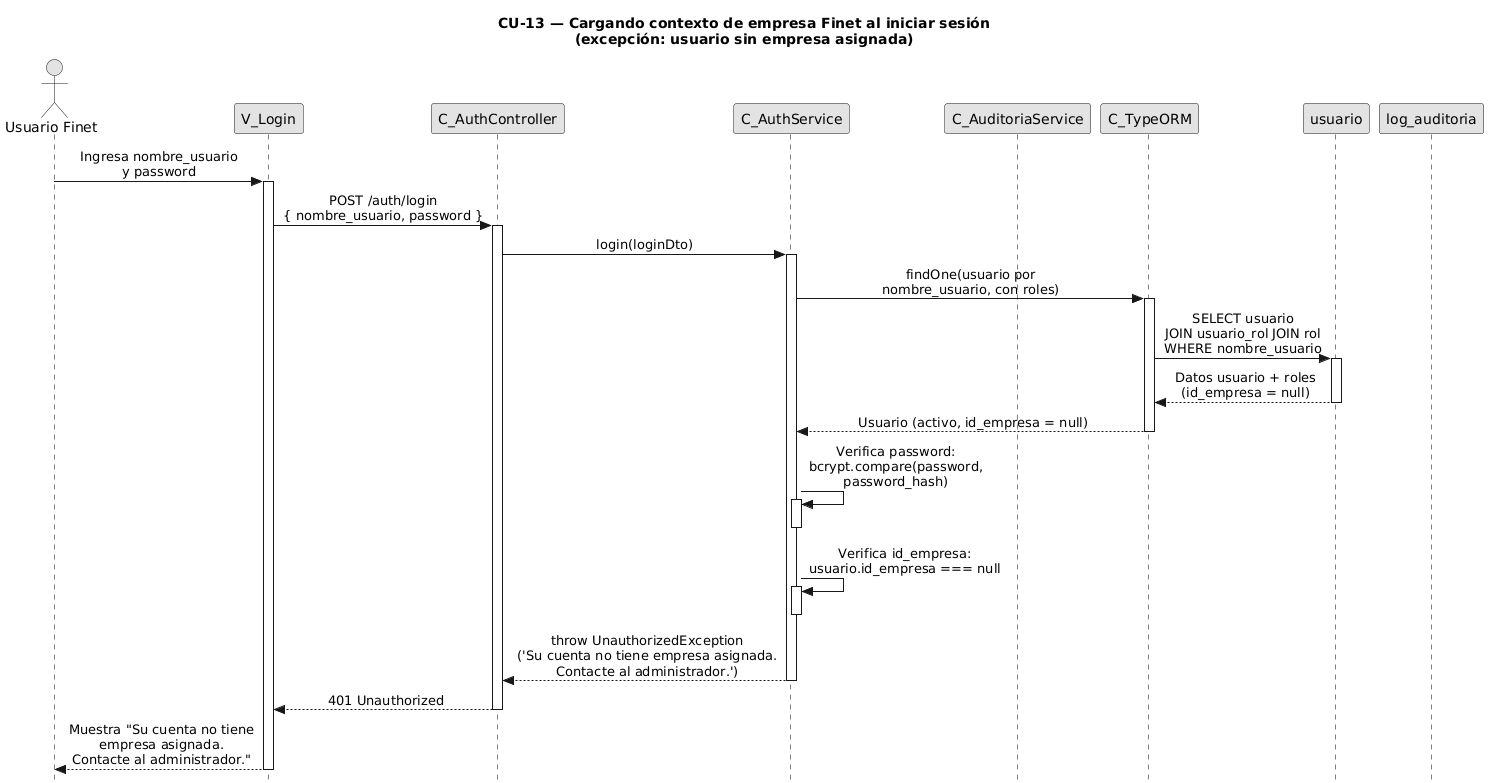

The diagram above was rendered by PlantUML. Its source (embedded in the PNG):
@startuml CU13-exc-sin-empresa
title CU-13 — Cargando contexto de empresa Finet al iniciar sesión\n(excepción: usuario sin empresa asignada)

skinparam style strictuml
skinparam monochrome true
skinparam shadowing false
skinparam sequenceMessageAlign center
skinparam sequence {
  MessageAlign center
  LifeLineBorderColor black
}
hide footbox

actor "Usuario Finet" as user
participant "V_Login" as view
participant "C_AuthController" as ctrl
participant "C_AuthService" as svc
participant "C_AuditoriaService" as aud
participant "C_TypeORM" as orm
participant "usuario" as uent
participant "log_auditoria" as aent

user -> view : Ingresa nombre_usuario\ny password
activate view

view -> ctrl : POST /auth/login\n{ nombre_usuario, password }
activate ctrl

ctrl -> svc : login(loginDto)
activate svc

svc -> orm : findOne(usuario por\nnombre_usuario, con roles)
activate orm

orm -> uent : SELECT usuario\nJOIN usuario_rol JOIN rol\nWHERE nombre_usuario
activate uent
uent --> orm : Datos usuario + roles\n(id_empresa = null)
deactivate uent

orm --> svc : Usuario (activo, id_empresa = null)
deactivate orm

svc -> svc : Verifica password:\nbcrypt.compare(password,\npassword_hash)
activate svc
deactivate svc

svc -> svc : Verifica id_empresa:\nusuario.id_empresa === null
activate svc
deactivate svc

svc --> ctrl : throw UnauthorizedException\n('Su cuenta no tiene empresa asignada.\nContacte al administrador.')
deactivate svc

ctrl --> view : 401 Unauthorized
deactivate ctrl

view --> user : Muestra "Su cuenta no tiene\nempresa asignada.\nContacte al administrador."
deactivate view

@enduml